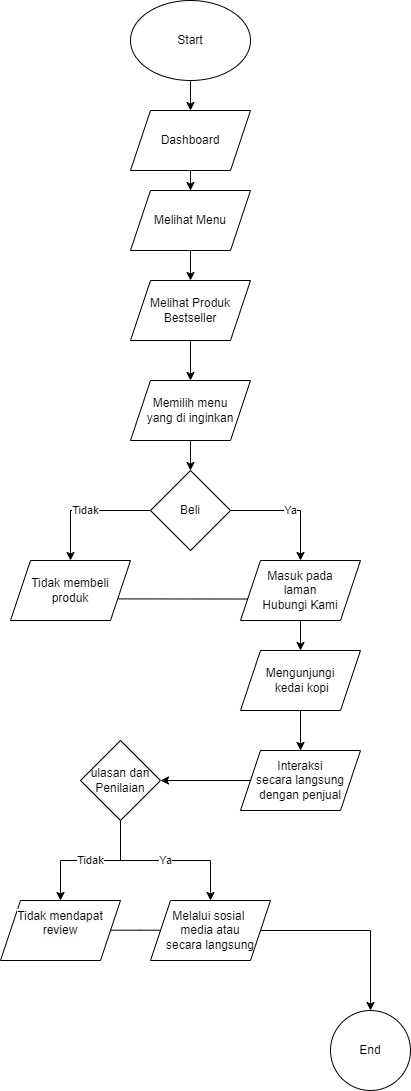

The diagram above was exported from draw.io. Its source (the exported page's mxGraphModel, read from the mxfile embedded in the PNG):
<mxGraphModel dx="993" dy="629" grid="1" gridSize="10" guides="1" tooltips="1" connect="1" arrows="1" fold="1" page="1" pageScale="1" pageWidth="850" pageHeight="1100" math="0" shadow="0">
  <root>
    <mxCell id="0" />
    <mxCell id="1" parent="0" />
    <mxCell id="INMDcL62bEyPJfm6cDSj-42" value="" style="endArrow=none;html=1;rounded=0;entryX=0.167;entryY=0.667;entryDx=0;entryDy=0;entryPerimeter=0;" edge="1" parent="1">
      <mxGeometry width="50" height="50" relative="1" as="geometry">
        <mxPoint x="130" y="929.7" as="sourcePoint" />
        <mxPoint x="190.03999999999996" y="929.72" as="targetPoint" />
        <Array as="points">
          <mxPoint x="160" y="929.7" />
        </Array>
      </mxGeometry>
    </mxCell>
    <mxCell id="INMDcL62bEyPJfm6cDSj-9" value="" style="edgeStyle=orthogonalEdgeStyle;rounded=0;orthogonalLoop=1;jettySize=auto;html=1;" edge="1" parent="1" source="INMDcL62bEyPJfm6cDSj-1" target="INMDcL62bEyPJfm6cDSj-2">
      <mxGeometry relative="1" as="geometry" />
    </mxCell>
    <mxCell id="INMDcL62bEyPJfm6cDSj-1" value="Start&lt;br&gt;" style="ellipse;whiteSpace=wrap;html=1;" vertex="1" parent="1">
      <mxGeometry x="150" width="120" height="80" as="geometry" />
    </mxCell>
    <mxCell id="INMDcL62bEyPJfm6cDSj-10" value="" style="edgeStyle=orthogonalEdgeStyle;rounded=0;orthogonalLoop=1;jettySize=auto;html=1;" edge="1" parent="1" source="INMDcL62bEyPJfm6cDSj-2" target="INMDcL62bEyPJfm6cDSj-3">
      <mxGeometry relative="1" as="geometry" />
    </mxCell>
    <mxCell id="INMDcL62bEyPJfm6cDSj-2" value="Dashboard&lt;br&gt;" style="shape=parallelogram;perimeter=parallelogramPerimeter;whiteSpace=wrap;html=1;fixedSize=1;" vertex="1" parent="1">
      <mxGeometry x="150" y="110" width="120" height="60" as="geometry" />
    </mxCell>
    <mxCell id="INMDcL62bEyPJfm6cDSj-11" value="" style="edgeStyle=orthogonalEdgeStyle;rounded=0;orthogonalLoop=1;jettySize=auto;html=1;" edge="1" parent="1" source="INMDcL62bEyPJfm6cDSj-3" target="INMDcL62bEyPJfm6cDSj-4">
      <mxGeometry relative="1" as="geometry" />
    </mxCell>
    <mxCell id="INMDcL62bEyPJfm6cDSj-3" value="Melihat Menu&lt;br&gt;" style="shape=parallelogram;perimeter=parallelogramPerimeter;whiteSpace=wrap;html=1;fixedSize=1;" vertex="1" parent="1">
      <mxGeometry x="150" y="190" width="120" height="60" as="geometry" />
    </mxCell>
    <mxCell id="INMDcL62bEyPJfm6cDSj-12" value="" style="edgeStyle=orthogonalEdgeStyle;rounded=0;orthogonalLoop=1;jettySize=auto;html=1;" edge="1" parent="1" source="INMDcL62bEyPJfm6cDSj-4" target="INMDcL62bEyPJfm6cDSj-5">
      <mxGeometry relative="1" as="geometry" />
    </mxCell>
    <mxCell id="INMDcL62bEyPJfm6cDSj-4" value="Melihat Produk Bestseller&lt;br&gt;" style="shape=parallelogram;perimeter=parallelogramPerimeter;whiteSpace=wrap;html=1;fixedSize=1;" vertex="1" parent="1">
      <mxGeometry x="150" y="280" width="120" height="60" as="geometry" />
    </mxCell>
    <mxCell id="INMDcL62bEyPJfm6cDSj-13" value="" style="edgeStyle=orthogonalEdgeStyle;rounded=0;orthogonalLoop=1;jettySize=auto;html=1;" edge="1" parent="1" source="INMDcL62bEyPJfm6cDSj-5" target="INMDcL62bEyPJfm6cDSj-8">
      <mxGeometry relative="1" as="geometry" />
    </mxCell>
    <mxCell id="INMDcL62bEyPJfm6cDSj-5" value="Memilih menu &lt;br&gt;yang di inginkan" style="shape=parallelogram;perimeter=parallelogramPerimeter;whiteSpace=wrap;html=1;fixedSize=1;" vertex="1" parent="1">
      <mxGeometry x="150" y="380" width="120" height="60" as="geometry" />
    </mxCell>
    <mxCell id="INMDcL62bEyPJfm6cDSj-15" value="Tidak" style="edgeStyle=orthogonalEdgeStyle;rounded=0;orthogonalLoop=1;jettySize=auto;html=1;" edge="1" parent="1" source="INMDcL62bEyPJfm6cDSj-8" target="INMDcL62bEyPJfm6cDSj-14">
      <mxGeometry relative="1" as="geometry" />
    </mxCell>
    <mxCell id="INMDcL62bEyPJfm6cDSj-17" value="Ya" style="edgeStyle=orthogonalEdgeStyle;rounded=0;orthogonalLoop=1;jettySize=auto;html=1;" edge="1" parent="1" source="INMDcL62bEyPJfm6cDSj-8" target="INMDcL62bEyPJfm6cDSj-16">
      <mxGeometry relative="1" as="geometry" />
    </mxCell>
    <mxCell id="INMDcL62bEyPJfm6cDSj-8" value="Beli" style="rhombus;whiteSpace=wrap;html=1;" vertex="1" parent="1">
      <mxGeometry x="170" y="470" width="80" height="80" as="geometry" />
    </mxCell>
    <mxCell id="INMDcL62bEyPJfm6cDSj-14" value="Tidak membeli &lt;br&gt;produk" style="shape=parallelogram;perimeter=parallelogramPerimeter;whiteSpace=wrap;html=1;fixedSize=1;" vertex="1" parent="1">
      <mxGeometry x="30" y="560" width="120" height="60" as="geometry" />
    </mxCell>
    <mxCell id="INMDcL62bEyPJfm6cDSj-19" value="" style="edgeStyle=orthogonalEdgeStyle;rounded=0;orthogonalLoop=1;jettySize=auto;html=1;" edge="1" parent="1" source="INMDcL62bEyPJfm6cDSj-16" target="INMDcL62bEyPJfm6cDSj-18">
      <mxGeometry relative="1" as="geometry" />
    </mxCell>
    <mxCell id="INMDcL62bEyPJfm6cDSj-16" value="Masuk pada&lt;br&gt;laman &lt;br&gt;Hubungi Kami" style="shape=parallelogram;perimeter=parallelogramPerimeter;whiteSpace=wrap;html=1;fixedSize=1;" vertex="1" parent="1">
      <mxGeometry x="260" y="560" width="120" height="60" as="geometry" />
    </mxCell>
    <mxCell id="INMDcL62bEyPJfm6cDSj-21" value="" style="edgeStyle=orthogonalEdgeStyle;rounded=0;orthogonalLoop=1;jettySize=auto;html=1;" edge="1" parent="1" source="INMDcL62bEyPJfm6cDSj-18" target="INMDcL62bEyPJfm6cDSj-20">
      <mxGeometry relative="1" as="geometry" />
    </mxCell>
    <mxCell id="INMDcL62bEyPJfm6cDSj-18" value="Mengunjungi&lt;br&gt;&amp;nbsp;kedai kopi" style="shape=parallelogram;perimeter=parallelogramPerimeter;whiteSpace=wrap;html=1;fixedSize=1;" vertex="1" parent="1">
      <mxGeometry x="260" y="650" width="120" height="60" as="geometry" />
    </mxCell>
    <mxCell id="INMDcL62bEyPJfm6cDSj-28" value="" style="edgeStyle=orthogonalEdgeStyle;rounded=0;orthogonalLoop=1;jettySize=auto;html=1;" edge="1" parent="1" source="INMDcL62bEyPJfm6cDSj-20" target="INMDcL62bEyPJfm6cDSj-27">
      <mxGeometry relative="1" as="geometry" />
    </mxCell>
    <mxCell id="INMDcL62bEyPJfm6cDSj-20" value="Interaksi &lt;br&gt;secara langsung dengan penjual" style="shape=parallelogram;perimeter=parallelogramPerimeter;whiteSpace=wrap;html=1;fixedSize=1;" vertex="1" parent="1">
      <mxGeometry x="260" y="750" width="120" height="60" as="geometry" />
    </mxCell>
    <mxCell id="INMDcL62bEyPJfm6cDSj-30" value="Tidak" style="edgeStyle=orthogonalEdgeStyle;rounded=0;orthogonalLoop=1;jettySize=auto;html=1;" edge="1" parent="1" source="INMDcL62bEyPJfm6cDSj-27" target="INMDcL62bEyPJfm6cDSj-43">
      <mxGeometry relative="1" as="geometry">
        <mxPoint x="70.03030303030312" y="900" as="targetPoint" />
      </mxGeometry>
    </mxCell>
    <mxCell id="INMDcL62bEyPJfm6cDSj-32" value="Ya" style="edgeStyle=orthogonalEdgeStyle;rounded=0;orthogonalLoop=1;jettySize=auto;html=1;" edge="1" parent="1" source="INMDcL62bEyPJfm6cDSj-27" target="INMDcL62bEyPJfm6cDSj-31">
      <mxGeometry relative="1" as="geometry" />
    </mxCell>
    <mxCell id="INMDcL62bEyPJfm6cDSj-27" value="ulasan dan&lt;br&gt;Penilaian" style="rhombus;whiteSpace=wrap;html=1;" vertex="1" parent="1">
      <mxGeometry x="100" y="740" width="80" height="80" as="geometry" />
    </mxCell>
    <mxCell id="INMDcL62bEyPJfm6cDSj-34" value="" style="edgeStyle=orthogonalEdgeStyle;rounded=0;orthogonalLoop=1;jettySize=auto;html=1;" edge="1" parent="1" source="INMDcL62bEyPJfm6cDSj-31" target="INMDcL62bEyPJfm6cDSj-33">
      <mxGeometry relative="1" as="geometry" />
    </mxCell>
    <mxCell id="INMDcL62bEyPJfm6cDSj-31" value="Melalui sosial&amp;nbsp;&lt;br&gt;media atau &lt;br&gt;secara langsung" style="shape=parallelogram;perimeter=parallelogramPerimeter;whiteSpace=wrap;html=1;fixedSize=1;" vertex="1" parent="1">
      <mxGeometry x="170" y="900" width="120" height="60" as="geometry" />
    </mxCell>
    <mxCell id="INMDcL62bEyPJfm6cDSj-33" value="End&lt;br&gt;" style="ellipse;whiteSpace=wrap;html=1;" vertex="1" parent="1">
      <mxGeometry x="350" y="1010" width="80" height="80" as="geometry" />
    </mxCell>
    <mxCell id="INMDcL62bEyPJfm6cDSj-39" value="" style="endArrow=none;html=1;rounded=0;exitX=0.897;exitY=0.64;exitDx=0;exitDy=0;entryX=0.059;entryY=0.642;entryDx=0;entryDy=0;entryPerimeter=0;exitPerimeter=0;" edge="1" parent="1" source="INMDcL62bEyPJfm6cDSj-14" target="INMDcL62bEyPJfm6cDSj-16">
      <mxGeometry width="50" height="50" relative="1" as="geometry">
        <mxPoint x="140.7038461538462" y="601.5384615384615" as="sourcePoint" />
        <mxPoint x="270.0045454545455" y="603.6363636363635" as="targetPoint" />
        <Array as="points" />
      </mxGeometry>
    </mxCell>
    <mxCell id="INMDcL62bEyPJfm6cDSj-43" value="&#10;&lt;span style=&quot;color: rgb(0, 0, 0); font-family: Helvetica; font-size: 12px; font-style: normal; font-variant-ligatures: normal; font-variant-caps: normal; font-weight: 400; letter-spacing: normal; orphans: 2; text-align: center; text-indent: 0px; text-transform: none; widows: 2; word-spacing: 0px; -webkit-text-stroke-width: 0px; background-color: rgb(251, 251, 251); text-decoration-thickness: initial; text-decoration-style: initial; text-decoration-color: initial; float: none; display: inline !important;&quot;&gt;Tidak mendapat review&lt;/span&gt;&#10;&#10;" style="shape=parallelogram;perimeter=parallelogramPerimeter;whiteSpace=wrap;html=1;fixedSize=1;" vertex="1" parent="1">
      <mxGeometry x="20.000303030303115" y="900" width="120" height="60" as="geometry" />
    </mxCell>
  </root>
</mxGraphModel>